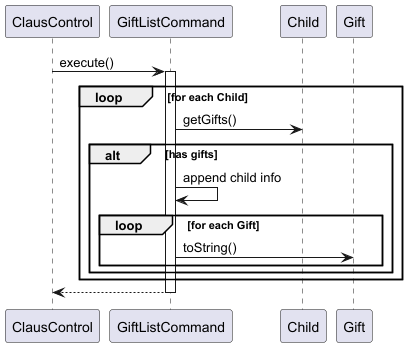

The diagram above was rendered by PlantUML. Its source (embedded in the PNG):
@startuml

participant ClausControl
participant GiftListCommand
participant Child
participant Gift

ClausControl -> GiftListCommand : execute()
activate GiftListCommand

loop for each Child
    GiftListCommand -> Child : getGifts()

    alt has gifts
        GiftListCommand -> GiftListCommand : append child info

        loop for each Gift
            GiftListCommand -> Gift : toString()
        end
    end
end

GiftListCommand --> ClausControl :
deactivate GiftListCommand

@enduml